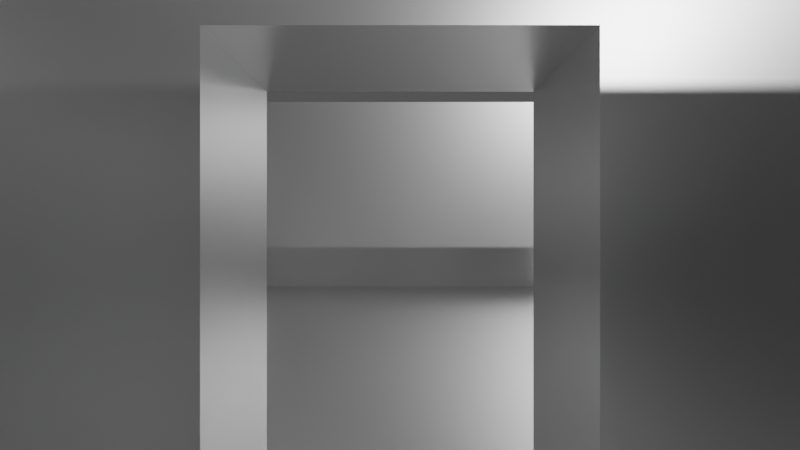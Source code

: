 # Source: UPBGE_Game.blend  (saved by Blender 3.6.11; exported with 4.5.12 LTS)
import bpy
from mathutils import Matrix  # noqa: F401  (used for matrix-valued properties, if any)

bpy.ops.wm.read_factory_settings(use_empty=True)
scene = bpy.context.scene
scene.name = 'Scene'

# ---- collections
col_player = bpy.data.collections.new('Player'); scene.collection.children.link(col_player)
col_environment = bpy.data.collections.new('Environment'); scene.collection.children.link(col_environment)

# ---- materials (node trees are filled in below, after node groups)
mat_texturegame = bpy.data.materials.new('TextureGame')
mat_texturegame.use_backface_culling = True
mat_texturegame.use_transparent_shadow = False

# ---- material node trees
mat_texturegame.use_nodes = True; mat_texturegame.node_tree.nodes.clear()
_N = mat_texturegame.node_tree.nodes; _L = mat_texturegame.node_tree.links
n0 = _N.new('ShaderNodeBsdfPrincipled'); n0.name = 'Principled BSDF'; n0.location = (10, 300)
n0.distribution = 'GGX'
n0.subsurface_method = 'RANDOM_WALK_SKIN'
n0.inputs[1].default_value = 1.0
n0.inputs[2].default_value = 0.3744
n0.inputs[3].default_value = 1.45
n0.inputs[13].default_value = 0.6787
n0.inputs[27].default_value = (0.0, 0.0, 0.0, 1.0)
n0.inputs[28].default_value = 1.0
n1 = _N.new('ShaderNodeOutputMaterial'); n1.name = 'Material Output'; n1.location = (300, 300)
_L.new(n0.outputs[0], n1.inputs[0])
n1.is_active_output = True

# ---- world
world_world = bpy.data.worlds.new('World'); scene.world = world_world
world_world.use_nodes = True; world_world.node_tree.nodes.clear()
_N = world_world.node_tree.nodes; _L = world_world.node_tree.links
n0 = _N.new('ShaderNodeOutputWorld'); n0.name = 'World Output'; n0.location = (300, 300)
n1 = _N.new('ShaderNodeBackground'); n1.name = 'Background'; n1.location = (10, 300)
n1.inputs[0].default_value = (0.05088, 0.05088, 0.05088, 1.0)
n1.inputs[1].default_value = 1.4
_L.new(n1.outputs[0], n0.inputs[0])
n0.is_active_output = True
world_world.color = (0.05088, 0.05088, 0.05088)
world_world.use_sun_shadow = False
world_world.sun_shadow_jitter_overblur = 0.0

# ---- cameras
cam_camera_001 = bpy.data.cameras.new('Camera.001')
cam_camera_001.passepartout_alpha = 1.0
cam_camera_001.lens = 18.0
cam_camera_001.lens_unit = 'FOV'

# ---- lights
light_sun = bpy.data.lights.new('Sun', 'SUN')
light_sun.transmission_factor = 0.0
light_sun.energy = 1.0
light_spot_005 = bpy.data.lights.new('Spot.005', 'SPOT')
light_spot_005.diffuse_factor = 0.9388
light_spot_005.transmission_factor = 0.0
light_spot_005.energy = 97.0
light_spot_005.shadow_soft_size = 4.05
light_spot_005.shadow_maximum_resolution = 0.006
light_spot_005.use_absolute_resolution = True
light_spot_005.spot_blend = 0.1364
light_spot_005.spot_size = 1.723
light_spot = bpy.data.lights.new('Spot', 'SPOT')
light_spot.diffuse_factor = 0.9388
light_spot.transmission_factor = 0.0
light_spot.energy = 97.0
light_spot.shadow_soft_size = 4.05
light_spot.shadow_maximum_resolution = 0.006
light_spot.use_absolute_resolution = True
light_spot.spot_blend = 0.1364
light_spot.spot_size = 1.526
light_spot_001 = bpy.data.lights.new('Spot.001', 'SPOT')
light_spot_001.diffuse_factor = 0.9388
light_spot_001.transmission_factor = 0.0
light_spot_001.energy = 97.0
light_spot_001.shadow_soft_size = 4.05
light_spot_001.shadow_maximum_resolution = 0.006
light_spot_001.use_absolute_resolution = True
light_spot_001.spot_blend = 0.1364
light_spot_001.spot_size = 1.723
light_spot_002 = bpy.data.lights.new('Spot.002', 'SPOT')
light_spot_002.diffuse_factor = 0.9388
light_spot_002.transmission_factor = 0.0
light_spot_002.energy = 97.0
light_spot_002.shadow_soft_size = 4.05
light_spot_002.shadow_maximum_resolution = 0.006
light_spot_002.use_absolute_resolution = True
light_spot_002.spot_blend = 0.1364
light_spot_002.spot_size = 1.723
light_spot_003 = bpy.data.lights.new('Spot.003', 'SPOT')
light_spot_003.diffuse_factor = 0.9388
light_spot_003.transmission_factor = 0.0
light_spot_003.energy = 97.0
light_spot_003.shadow_soft_size = 4.05
light_spot_003.shadow_maximum_resolution = 0.006
light_spot_003.use_absolute_resolution = True
light_spot_003.spot_blend = 0.1364
light_spot_003.spot_size = 1.723
light_spot_004 = bpy.data.lights.new('Spot.004', 'SPOT')
light_spot_004.diffuse_factor = 0.9388
light_spot_004.transmission_factor = 0.0
light_spot_004.energy = 97.0
light_spot_004.shadow_soft_size = 4.05
light_spot_004.shadow_maximum_resolution = 0.006
light_spot_004.use_absolute_resolution = True
light_spot_004.spot_blend = 0.1364
light_spot_004.spot_size = 1.723

# ---- meshes
me_plane = bpy.data.meshes.new('Plane')
me_plane.from_pydata([(-10.0, -10.0, 0.0), (10.0, -10.0, 0.0), (-10.0, 10.0, 0.0), (10.0, 10.0, 0.0)], [], [(0, 1, 3, 2)])
_uv = me_plane.uv_layers.new(name='UVMap')
_uv.uv.foreach_set('vector', [0.0, 0.0, 1.0, 0.0, 1.0, 1.0, 0.0, 1.0])
me_plane.materials.append(mat_texturegame)
me_plane.update()
me_cube_001 = bpy.data.meshes.new('Cube.001')
me_cube_001.from_pydata([(-1.0, 1.0, 0.0), (-1.0, 1.0, 6.0), (-1.0, 10.0, 0.0), (-1.0, 10.0, 6.0), (0.0, 1.0, 0.0), (0.0, 1.0, 6.0), (0.0, 10.0, 0.0), (0.0, 10.0, 6.0), (3.576e-07, -1.0, 0.0), (3.576e-07, -1.0, 6.0), (3.219e-06, -10.0, 0.0), (3.219e-06, -10.0, 6.0), (-1.0, -1.0, 0.0), (-1.0, -1.0, 6.0), (-1.0, -10.0, 0.0), (-1.0, -10.0, 6.0), (3.576e-07, -1.0, 3.0), (3.219e-06, -10.0, 3.0), (-1.0, -10.0, 3.0), (-1.0, -1.0, 3.0), (-1.0, 1.0, 3.0), (-1.0, 10.0, 3.0), (0.0, 10.0, 3.0), (0.0, 1.0, 3.0)], [], [(20, 1, 3, 21), (21, 3, 7, 22), (22, 7, 5, 23), (16, 23, 5, 9), (2, 6, 4, 0), (7, 3, 1, 5), (16, 9, 11, 17), (17, 11, 15, 18), (18, 15, 13, 19), (19, 20, 23, 16), (10, 14, 12, 8), (15, 11, 9, 13), (12, 19, 16, 8), (14, 18, 19, 12), (10, 17, 18, 14), (8, 16, 17, 10), (4, 23, 20, 0), (6, 22, 23, 4), (2, 21, 22, 6), (0, 20, 21, 2), (5, 1, 13, 9), (20, 19, 13, 1)])
_uv = me_cube_001.uv_layers.new(name='UVMap')
_uv.uv.foreach_set('vector', [0.5, 0.0, 0.625, 0.0, 0.625, 0.25, 0.5, 0.25, 0.5, 0.25, 0.625, 0.25, 0.625, 0.5, 0.5, 0.5, 0.5, 0.5, 0.625, 0.5, 0.625, 0.75, 0.5, 0.75, 0.5, 1.0, 0.5, 0.75, 0.625, 0.75, 0.625, 0.0, 0.125, 0.5, 0.375, 0.5, 0.375, 0.75, 0.125, 0.75, 0.625, 0.5, 0.875, 0.5, 0.875, 0.75, 0.625, 0.75, 0.5, 0.0, 0.625, 0.0, 0.625, 0.25, 0.5, 0.25, 0.5, 0.25, 0.625, 0.25, 0.625, 0.5, 0.5, 0.5, 0.5, 0.5, 0.625, 0.5, 0.625, 0.75, 0.5, 0.75, 0.5, 0.75, 0.5, 1.0, 0.5, 0.75, 0.5, 1.0, 0.125, 0.5, 0.375, 0.5, 0.375, 0.75, 0.125, 0.75, 0.625, 0.5, 0.875, 0.5, 0.875, 0.75, 0.625, 0.75, 0.375, 0.75, 0.5, 0.75, 0.5, 1.0, 0.375, 1.0, 0.375, 0.5, 0.5, 0.5, 0.5, 0.75, 0.375, 0.75, 0.375, 0.25, 0.5, 0.25, 0.5, 0.5, 0.375, 0.5, 0.375, 0.0, 0.5, 0.0, 0.5, 0.25, 0.375, 0.25, 0.375, 0.75, 0.5, 0.75, 0.5, 1.0, 0.375, 1.0, 0.375, 0.5, 0.5, 0.5, 0.5, 0.75, 0.375, 0.75, 0.375, 0.25, 0.5, 0.25, 0.5, 0.5, 0.375, 0.5, 0.375, 0.0, 0.5, 0.0, 0.5, 0.25, 0.375, 0.25, 0.625, 0.75, 0.875, 0.75, 0.625, 0.75, 0.625, 0.0, 0.5, 1.0, 0.5, 0.75, 0.625, 0.75, 0.875, 0.75])
me_cube_001.materials.append(mat_texturegame)
me_cube_001.update()
me_cube_003 = bpy.data.meshes.new('Cube.003')
me_cube_003.from_pydata([(9.0, -10.0, 0.0), (9.0, -10.0, 6.0), (9.0, 10.0, 0.0), (9.0, 10.0, 6.0), (10.0, -10.0, 0.0), (10.0, -10.0, 6.0), (10.0, 10.0, 0.0), (10.0, 10.0, 6.0), (9.0, 9.0, 0.0), (9.0, 9.0, 6.0), (10.0, 9.0, 0.0), (10.0, 9.0, 6.0), (2.0, 9.0, 6.0), (2.0, 10.0, 6.0), (2.0, 10.0, 0.0), (2.0, 9.0, 0.0), (9.0, -9.0, 0.0), (10.0, -9.0, 6.0), (9.0, -9.0, 6.0), (10.0, -9.0, 0.0), (2.0, -9.0, 0.0), (2.0, -10.0, 0.0), (2.0, -10.0, 6.0), (2.0, -9.0, 6.0)], [], [(8, 9, 12, 15), (2, 3, 7, 6), (19, 17, 5, 4), (4, 5, 1, 0), (16, 19, 4, 0), (17, 18, 1, 5), (7, 3, 9, 11), (2, 6, 10, 8), (6, 7, 11, 10), (16, 18, 9, 8), (15, 12, 13, 14), (9, 3, 13, 12), (3, 2, 14, 13), (2, 8, 15, 14), (18, 16, 20, 23), (11, 9, 18, 17), (8, 10, 19, 16), (10, 11, 17, 19), (21, 22, 23, 20), (1, 18, 23, 22), (16, 0, 21, 20), (0, 1, 22, 21)])
_uv = me_cube_003.uv_layers.new(name='UVMap')
_uv.uv.foreach_set('vector', [0.375, 0.125, 0.625, 0.125, 0.625, 0.125, 0.375, 0.125, 0.375, 0.25, 0.625, 0.25, 0.625, 0.5, 0.375, 0.5, 0.375, 0.6875, 0.625, 0.6875, 0.625, 0.75, 0.375, 0.75, 0.375, 0.75, 0.625, 0.75, 0.625, 1.0, 0.375, 1.0, 0.125, 0.6875, 0.375, 0.6875, 0.375, 0.75, 0.125, 0.75, 0.625, 0.6875, 0.875, 0.6875, 0.875, 0.75, 0.625, 0.75, 0.625, 0.5, 0.875, 0.5, 0.875, 0.625, 0.625, 0.625, 0.125, 0.5, 0.375, 0.5, 0.375, 0.625, 0.125, 0.625, 0.375, 0.5, 0.625, 0.5, 0.625, 0.625, 0.375, 0.625, 0.375, 0.0625, 0.625, 0.0625, 0.625, 0.125, 0.375, 0.125, 0.375, 0.125, 0.625, 0.125, 0.625, 0.25, 0.375, 0.25, 0.875, 0.625, 0.875, 0.5, 0.875, 0.5, 0.875, 0.625, 0.625, 0.25, 0.375, 0.25, 0.375, 0.25, 0.625, 0.25, 0.125, 0.5, 0.125, 0.625, 0.125, 0.625, 0.125, 0.5, 0.625, 0.0625, 0.375, 0.0625, 0.375, 0.0625, 0.625, 0.0625, 0.625, 0.625, 0.875, 0.625, 0.875, 0.6875, 0.625, 0.6875, 0.125, 0.625, 0.375, 0.625, 0.375, 0.6875, 0.125, 0.6875, 0.375, 0.625, 0.625, 0.625, 0.625, 0.6875, 0.375, 0.6875, 0.375, 0.0, 0.625, 0.0, 0.625, 0.0625, 0.375, 0.0625, 0.875, 0.75, 0.875, 0.6875, 0.875, 0.6875, 0.875, 0.75, 0.125, 0.6875, 0.125, 0.75, 0.125, 0.75, 0.125, 0.6875, 0.375, 1.0, 0.625, 1.0, 0.625, 1.0, 0.375, 1.0])
me_cube_003.materials.append(mat_texturegame)
me_cube_003.update()
me_cube_004 = bpy.data.meshes.new('Cube.004')
me_cube_004.from_pydata([(9.0, -10.0, 0.0), (9.0, -10.0, 6.0), (9.0, 10.0, 0.0), (9.0, 10.0, 6.0), (10.0, -10.0, 0.0), (10.0, -10.0, 6.0), (10.0, 10.0, 0.0), (10.0, 10.0, 6.0), (9.0, 9.0, 0.0), (9.0, 9.0, 6.0), (10.0, 9.0, 0.0), (10.0, 9.0, 6.0), (2.0, 9.0, 6.0), (2.0, 10.0, 6.0), (2.0, 10.0, 0.0), (2.0, 9.0, 0.0), (9.0, -9.0, 0.0), (10.0, -9.0, 6.0), (9.0, -9.0, 6.0), (10.0, -9.0, 0.0), (2.0, -9.0, 0.0), (2.0, -10.0, 0.0), (2.0, -10.0, 6.0), (2.0, -9.0, 6.0)], [], [(8, 9, 12, 15), (2, 3, 7, 6), (19, 17, 5, 4), (4, 5, 1, 0), (16, 19, 4, 0), (17, 18, 1, 5), (7, 3, 9, 11), (2, 6, 10, 8), (6, 7, 11, 10), (16, 18, 9, 8), (15, 12, 13, 14), (9, 3, 13, 12), (3, 2, 14, 13), (2, 8, 15, 14), (18, 16, 20, 23), (11, 9, 18, 17), (8, 10, 19, 16), (10, 11, 17, 19), (21, 22, 23, 20), (1, 18, 23, 22), (16, 0, 21, 20), (0, 1, 22, 21)])
_uv = me_cube_004.uv_layers.new(name='UVMap')
_uv.uv.foreach_set('vector', [0.375, 0.125, 0.625, 0.125, 0.625, 0.125, 0.375, 0.125, 0.375, 0.25, 0.625, 0.25, 0.625, 0.5, 0.375, 0.5, 0.375, 0.6875, 0.625, 0.6875, 0.625, 0.75, 0.375, 0.75, 0.375, 0.75, 0.625, 0.75, 0.625, 1.0, 0.375, 1.0, 0.125, 0.6875, 0.375, 0.6875, 0.375, 0.75, 0.125, 0.75, 0.625, 0.6875, 0.875, 0.6875, 0.875, 0.75, 0.625, 0.75, 0.625, 0.5, 0.875, 0.5, 0.875, 0.625, 0.625, 0.625, 0.125, 0.5, 0.375, 0.5, 0.375, 0.625, 0.125, 0.625, 0.375, 0.5, 0.625, 0.5, 0.625, 0.625, 0.375, 0.625, 0.375, 0.0625, 0.625, 0.0625, 0.625, 0.125, 0.375, 0.125, 0.375, 0.125, 0.625, 0.125, 0.625, 0.25, 0.375, 0.25, 0.875, 0.625, 0.875, 0.5, 0.875, 0.5, 0.875, 0.625, 0.625, 0.25, 0.375, 0.25, 0.375, 0.25, 0.625, 0.25, 0.125, 0.5, 0.125, 0.625, 0.125, 0.625, 0.125, 0.5, 0.625, 0.0625, 0.375, 0.0625, 0.375, 0.0625, 0.625, 0.0625, 0.625, 0.625, 0.875, 0.625, 0.875, 0.6875, 0.625, 0.6875, 0.125, 0.625, 0.375, 0.625, 0.375, 0.6875, 0.125, 0.6875, 0.375, 0.625, 0.625, 0.625, 0.625, 0.6875, 0.375, 0.6875, 0.375, 0.0, 0.625, 0.0, 0.625, 0.0625, 0.375, 0.0625, 0.875, 0.75, 0.875, 0.6875, 0.875, 0.6875, 0.875, 0.75, 0.125, 0.6875, 0.125, 0.75, 0.125, 0.75, 0.125, 0.6875, 0.375, 1.0, 0.625, 1.0, 0.625, 1.0, 0.375, 1.0])
me_cube_004.materials.append(mat_texturegame)
me_cube_004.update()

# ---- objects
ob_camera = bpy.data.objects.new('Camera', cam_camera_001)
ob_player = bpy.data.objects.new('Player', None)
ob_sun = bpy.data.objects.new('Sun', light_sun)
ob_ground = bpy.data.objects.new('Ground', me_plane)
ob_large_wall = bpy.data.objects.new('Large_wall', me_cube_001)
ob_cube = bpy.data.objects.new('Cube', me_cube_003)
ob_cube_001 = bpy.data.objects.new('Cube.001', me_cube_004)
ob_modual_1 = bpy.data.objects.new('Modual_1', None)
ob_lights = bpy.data.objects.new('Lights', None)
ob_spot_005 = bpy.data.objects.new('Spot.005', light_spot_005)
ob_spot = bpy.data.objects.new('Spot', light_spot)
ob_spot_001 = bpy.data.objects.new('Spot.001', light_spot_001)
ob_spot_002 = bpy.data.objects.new('Spot.002', light_spot_002)
ob_spot_003 = bpy.data.objects.new('Spot.003', light_spot_003)
ob_spot_004 = bpy.data.objects.new('Spot.004', light_spot_004)

# ---- transforms, parenting, visibility, modifiers, constraints
ob_camera.parent = ob_player
ob_camera.matrix_parent_inverse = Matrix(((1.0, -0.0, 0.0, -4.0), (-0.0, 1.0, -0.0, 0.0), (0.0, -0.0, 1.0, -1.0), (-0.0, 0.0, -0.0, 1.0)))
ob_camera.location = (4.0, 0.0, 2.0)
ob_camera.rotation_euler = (1.571, 5.953e-06, 1.571)
ob_player.location = (4.0, 0.0, 1.0)
ob_player.empty_display_type = 'ARROWS'
ob_player.empty_display_size = 1.1
ob_sun.location = (0.0, 0.0, 0.0)
ob_sun.rotation_euler = (-1.159, 0.3007, -0.9404)
ob_ground.parent = ob_modual_1
ob_ground.location = (0.0, 0.0, 0.0)
_m = ob_ground.modifiers.new('Collision', 'COLLISION')
ob_large_wall.parent = ob_modual_1
ob_large_wall.location = (2.0, 0.0, 0.0)
_m = ob_large_wall.modifiers.new('Collision', 'COLLISION')
ob_cube.parent = ob_modual_1
ob_cube.location = (0.0, 0.0, 0.0)
_m = ob_cube.modifiers.new('Collision', 'COLLISION')
ob_cube_001.parent = ob_modual_1
ob_cube_001.location = (0.0, 0.0, 0.0)
ob_cube_001.rotation_euler = (0.0, -0.0, 3.142)
_m = ob_cube_001.modifiers.new('Collision', 'COLLISION')
ob_modual_1.location = (0.0, 0.0, 0.0)
ob_lights.parent = ob_modual_1
ob_lights.location = (0.0, 0.0, 0.0)
ob_spot_005.parent = ob_lights
ob_spot_005.location = (-4.0, -5.0, 6.0)
ob_spot_005.scale = (1.0, 1.0, 0.8664)
ob_spot.parent = ob_lights
ob_spot.location = (5.0, 0.0, 6.0)
ob_spot.scale = (1.0, 1.0, 0.8664)
ob_spot_001.parent = ob_lights
ob_spot_001.location = (5.0, 5.0, 6.0)
ob_spot_001.scale = (1.0, 1.0, 0.8664)
ob_spot_002.parent = ob_lights
ob_spot_002.location = (5.0, -5.0, 6.0)
ob_spot_002.scale = (1.0, 1.0, 0.8664)
ob_spot_003.parent = ob_lights
ob_spot_003.location = (-4.0, 0.0, 6.0)
ob_spot_003.scale = (1.0, 1.0, 0.8664)
ob_spot_004.parent = ob_lights
ob_spot_004.location = (-4.0, 5.0, 6.0)
ob_spot_004.scale = (1.0, 1.0, 0.8664)

# ---- collection membership
col_player.objects.link(ob_camera)
col_player.objects.link(ob_player)
col_player.objects.link(ob_sun)
col_environment.objects.link(ob_ground)
col_environment.objects.link(ob_large_wall)
col_environment.objects.link(ob_cube)
col_environment.objects.link(ob_cube_001)
col_environment.objects.link(ob_modual_1)
col_environment.objects.link(ob_lights)
col_environment.objects.link(ob_spot_005)
col_environment.objects.link(ob_spot)
col_environment.objects.link(ob_spot_001)
col_environment.objects.link(ob_spot_002)
col_environment.objects.link(ob_spot_003)
col_environment.objects.link(ob_spot_004)

# ---- scene / render settings (as saved in the file)
scene.camera = ob_camera
scene.frame_start = 1; scene.frame_end = 250; scene.frame_set(1)
scene.render.engine = 'BLENDER_EEVEE_NEXT'
scene.cycles.sampling_pattern = 'TABULATED_SOBOL'
scene.view_settings.view_transform = 'Filmic'
bpy.context.view_layer.update()
